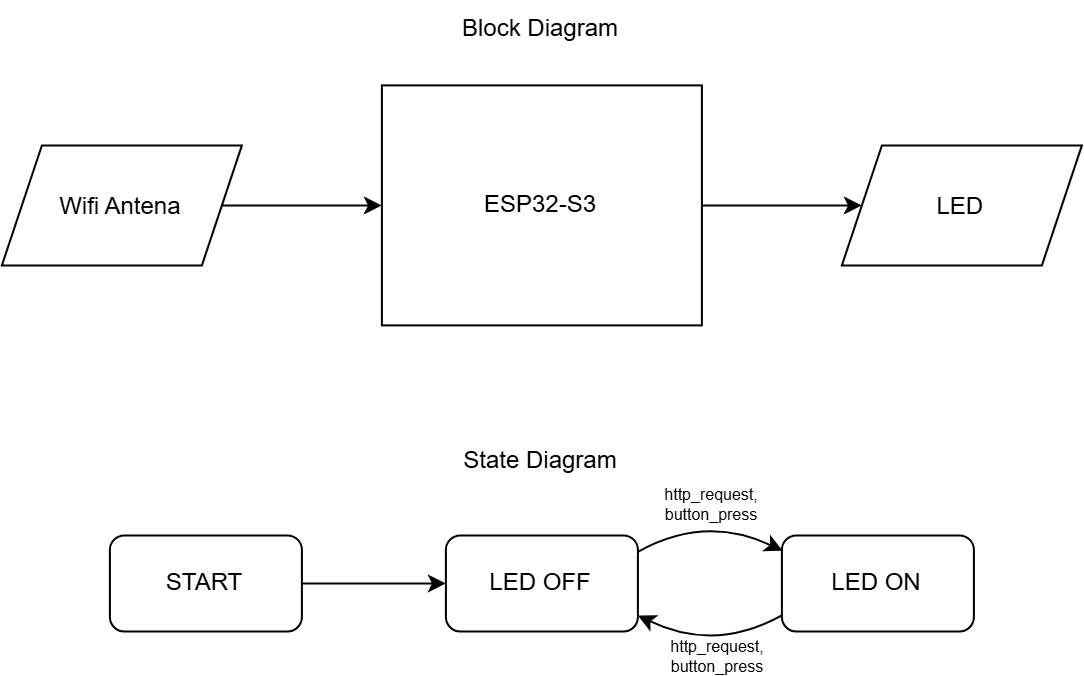

The diagram above was exported from draw.io. Its source (the exported page's mxGraphModel, read from the mxfile embedded in the PNG):
<mxGraphModel dx="975" dy="512" grid="0" gridSize="10" guides="1" tooltips="1" connect="1" arrows="1" fold="1" page="1" pageScale="1" pageWidth="850" pageHeight="1100" background="light-dark(#ffffff, #121212)" math="0" shadow="0">
  <root>
    <mxCell id="0" />
    <mxCell id="1" parent="0" />
    <mxCell id="MWjilXtzguYvZ2LtF4Dh-8" edge="1" parent="1" source="cUIqxzdC_3gfySrqS-j2-1" style="edgeStyle=orthogonalEdgeStyle;rounded=0;orthogonalLoop=1;jettySize=auto;html=1;" target="MWjilXtzguYvZ2LtF4Dh-7" value="">
      <mxGeometry relative="1" as="geometry" />
    </mxCell>
    <mxCell id="cUIqxzdC_3gfySrqS-j2-1" parent="1" style="rounded=0;whiteSpace=wrap;html=1;fontFamily=Helvetica;" value="ESP32-S3" vertex="1">
      <mxGeometry height="120" width="160" x="345" y="87" as="geometry" />
    </mxCell>
    <mxCell id="MWjilXtzguYvZ2LtF4Dh-6" edge="1" parent="1" source="MWjilXtzguYvZ2LtF4Dh-5" style="edgeStyle=orthogonalEdgeStyle;rounded=0;orthogonalLoop=1;jettySize=auto;html=1;entryX=0;entryY=0.5;entryDx=0;entryDy=0;" target="cUIqxzdC_3gfySrqS-j2-1">
      <mxGeometry relative="1" as="geometry" />
    </mxCell>
    <mxCell id="MWjilXtzguYvZ2LtF4Dh-5" parent="1" style="shape=parallelogram;perimeter=parallelogramPerimeter;whiteSpace=wrap;html=1;shapeInside=1;fixedSize=1;rounded=0;" value="Wifi Antena" vertex="1">
      <mxGeometry height="60" width="120" x="155" y="117" as="geometry" />
    </mxCell>
    <mxCell id="MWjilXtzguYvZ2LtF4Dh-7" parent="1" style="shape=parallelogram;perimeter=parallelogramPerimeter;whiteSpace=wrap;html=1;shapeInside=1;fixedSize=1;rounded=0;" value="LED&lt;div&gt;&lt;br/&gt;&lt;/div&gt;" vertex="1">
      <mxGeometry height="60" width="120" x="575" y="117" as="geometry" />
    </mxCell>
    <mxCell id="O3l6btIFQVsHY09eCaVT-42" edge="1" parent="1" source="O3l6btIFQVsHY09eCaVT-34" style="edgeStyle=orthogonalEdgeStyle;curved=1;rounded=0;orthogonalLoop=1;jettySize=auto;html=1;exitX=1;exitY=0.5;exitDx=0;exitDy=0;entryX=0;entryY=0.5;entryDx=0;entryDy=0;" target="O3l6btIFQVsHY09eCaVT-36">
      <mxGeometry relative="1" as="geometry" />
    </mxCell>
    <mxCell id="O3l6btIFQVsHY09eCaVT-34" parent="1" style="rounded=1;whiteSpace=wrap;html=1;" value="START" vertex="1">
      <mxGeometry height="48" width="96" x="209" y="312" as="geometry" />
    </mxCell>
    <mxCell id="O3l6btIFQVsHY09eCaVT-35" parent="1" style="rounded=1;whiteSpace=wrap;html=1;" value="LED ON" vertex="1">
      <mxGeometry height="48" width="96" x="545" y="312" as="geometry" />
    </mxCell>
    <mxCell id="O3l6btIFQVsHY09eCaVT-36" parent="1" style="rounded=1;whiteSpace=wrap;html=1;" value="LED OFF" vertex="1">
      <mxGeometry height="48" width="96" x="377" y="312" as="geometry" />
    </mxCell>
    <mxCell id="O3l6btIFQVsHY09eCaVT-40" parent="1" style="text;html=1;whiteSpace=wrap;strokeColor=none;fillColor=none;align=center;verticalAlign=middle;rounded=0;" value="Block Diagram" vertex="1">
      <mxGeometry height="30" width="100" x="375" y="44" as="geometry" />
    </mxCell>
    <mxCell id="O3l6btIFQVsHY09eCaVT-41" parent="1" style="text;html=1;whiteSpace=wrap;strokeColor=none;fillColor=none;align=center;verticalAlign=middle;rounded=0;" value="State Diagram" vertex="1">
      <mxGeometry height="30" width="100" x="375" y="260" as="geometry" />
    </mxCell>
    <mxCell id="O3l6btIFQVsHY09eCaVT-50" edge="1" parent="1" source="O3l6btIFQVsHY09eCaVT-36" style="endArrow=classic;html=1;rounded=0;curved=1;entryX=0.004;entryY=0.16;entryDx=0;entryDy=0;entryPerimeter=0;exitX=1;exitY=0.171;exitDx=0;exitDy=0;exitPerimeter=0;" target="O3l6btIFQVsHY09eCaVT-35" value="">
      <mxGeometry height="50" relative="1" width="50" as="geometry">
        <Array as="points">
          <mxPoint x="506.6" y="301.41" />
        </Array>
        <mxPoint x="455" y="355" as="sourcePoint" />
        <mxPoint x="505" y="305" as="targetPoint" />
      </mxGeometry>
    </mxCell>
    <mxCell id="O3l6btIFQVsHY09eCaVT-53" connectable="0" parent="O3l6btIFQVsHY09eCaVT-50" style="edgeLabel;html=1;align=center;verticalAlign=middle;resizable=0;points=[];labelBackgroundColor=none;" value="&lt;div style=&quot;line-height: 80%;&quot;&gt;&lt;font style=&quot;font-size: 8px; line-height: 80%;&quot;&gt;http_request,&lt;/font&gt;&lt;div&gt;&lt;font style=&quot;font-size: 8px; line-height: 80%;&quot;&gt;button_press&lt;/font&gt;&lt;/div&gt;&lt;/div&gt;" vertex="1">
      <mxGeometry relative="1" x="0.1258" y="-6" as="geometry">
        <mxPoint x="-1" y="-14" as="offset" />
      </mxGeometry>
    </mxCell>
    <mxCell id="O3l6btIFQVsHY09eCaVT-54" connectable="0" parent="O3l6btIFQVsHY09eCaVT-50" style="edgeLabel;html=1;align=center;verticalAlign=middle;resizable=0;points=[];labelBackgroundColor=none;" value="&lt;div style=&quot;line-height: 80%;&quot;&gt;&lt;font style=&quot;font-size: 8px; line-height: 80%;&quot;&gt;http_request,&lt;/font&gt;&lt;div&gt;&lt;font style=&quot;font-size: 8px; line-height: 80%;&quot;&gt;button_press&lt;/font&gt;&lt;/div&gt;&lt;/div&gt;" vertex="1">
      <mxGeometry relative="1" x="0.1258" y="-6" as="geometry">
        <mxPoint x="2" y="62" as="offset" />
      </mxGeometry>
    </mxCell>
    <mxCell id="O3l6btIFQVsHY09eCaVT-51" edge="1" parent="1" style="endArrow=classic;html=1;rounded=0;curved=1;entryX=0.004;entryY=0.16;entryDx=0;entryDy=0;entryPerimeter=0;exitX=1;exitY=0.171;exitDx=0;exitDy=0;exitPerimeter=0;" value="">
      <mxGeometry height="50" relative="1" width="50" as="geometry">
        <Array as="points">
          <mxPoint x="511.4" y="370.59000000000003" />
        </Array>
        <mxPoint x="545" y="352.0000000000001" as="sourcePoint" />
        <mxPoint x="473" y="352.0000000000001" as="targetPoint" />
      </mxGeometry>
    </mxCell>
  </root>
</mxGraphModel>